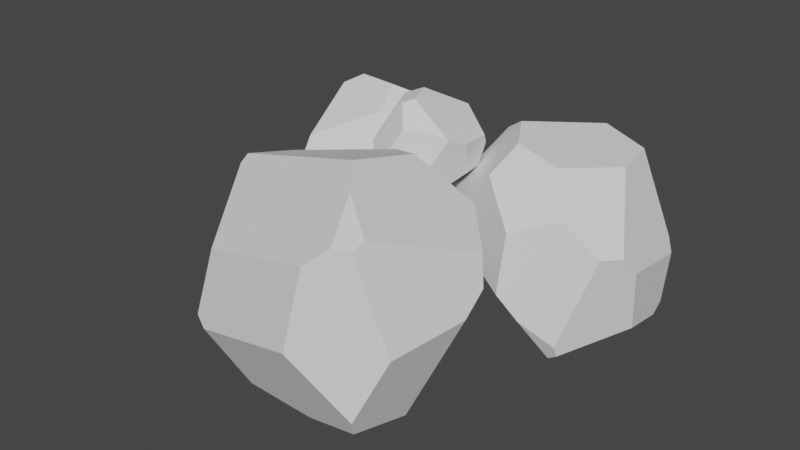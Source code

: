 # Source: coal.blend  (saved by Blender 3.3.6; exported with 4.5.12 LTS)
import bpy
from mathutils import Matrix  # noqa: F401  (used for matrix-valued properties, if any)

bpy.ops.wm.read_factory_settings(use_empty=True)
scene = bpy.context.scene
scene.name = 'Scene'

# ---- collections
col_collection = bpy.data.collections.new('Collection'); scene.collection.children.link(col_collection)

# ---- world
world_world = bpy.data.worlds.new('World'); scene.world = world_world
world_world.use_nodes = True; world_world.node_tree.nodes.clear()
_N = world_world.node_tree.nodes; _L = world_world.node_tree.links
n0 = _N.new('ShaderNodeOutputWorld'); n0.name = 'World Output'; n0.location = (300, 300)
n1 = _N.new('ShaderNodeBackground'); n1.name = 'Background'; n1.location = (10, 300)
n1.inputs[0].default_value = (0.05088, 0.05088, 0.05088, 1.0)
_L.new(n1.outputs[0], n0.inputs[0])
n0.is_active_output = True
world_world.color = (0.05088, 0.05088, 0.05088)
world_world.use_sun_shadow = False
world_world.sun_shadow_jitter_overblur = 0.0

# ---- meshes
me_cube_023 = bpy.data.meshes.new('Cube.023')
me_cube_023.from_pydata([(-0.003063, 0.04951, 0.1057), (-0.04205, 0.02955, 0.133), (0.06472, 0.03594, 0.1778), (-0.01336, 0.001929, 0.1213), (-0.01749, -0.001372, 0.1245), (-0.01299, 0.05574, 0.1104), (-0.02371, 0.05325, 0.1173), (-0.04294, 0.06991, 0.1553), (0.005257, 0.09179, 0.1372), (-0.03793, 0.07591, 0.158), (-0.002075, 0.1052, 0.1602), (0.02099, 0.05478, 0.1095), (0.03708, 0.03473, 0.121), (0.05405, 0.07274, 0.1398), (0.05698, 0.05212, 0.14), (0.03467, 0.07335, 0.1233), (-0.05439, 0.03907, 0.1568), (-0.05489, 0.04631, 0.1613), (-0.04124, 0.05088, 0.1841), (-0.03578, 0.0116, 0.1635), (0.05746, 0.01843, 0.1857), (-0.01819, -0.005624, 0.1414), (-0.0159, -0.005096, 0.1296), (0.007297, 0.00203, 0.1263), (0.02308, 0.006938, 0.1283), (0.05372, 0.01731, 0.1881), (0.01057, 0.003986, 0.1894), (-0.004956, 0.05581, 0.2156), (0.006689, 0.02659, 0.2144), (-0.00319, 0.01886, 0.2098), (-0.009034, 0.02054, 0.2082), (-0.02232, 0.0469, 0.2083), (0.01706, 0.1057, 0.1792), (0.05605, 0.08224, 0.1628), (0.05843, 0.07626, 0.1735), (0.02057, 0.09815, 0.1918), (0.1757, -0.08671, 0.1461), (0.1714, -0.2056, 0.09231), (-0.07513, -0.06556, 0.1668), (0.1423, -0.2025, 0.193), (0.1409, -0.2174, 0.1891), (0.1832, -0.09443, 0.1161), (0.1843, -0.1211, 0.09695), (0.1423, -0.1511, -0.006593), (0.115, -0.022, 0.04437), (0.1317, -0.1345, -0.01351), (0.08435, -0.02747, -0.01814), (0.1342, -0.04309, 0.1645), (0.07979, -0.06437, 0.2053), (0.03041, 0.01619, 0.139), (0.01822, -0.01725, 0.1778), (0.09274, 0.0008394, 0.1334), (0.1452, -0.2264, 0.02863), (0.1394, -0.2176, 0.009761), (0.07492, -0.2067, -0.009201), (0.09417, -0.2535, 0.09177), (-0.08645, -0.1152, 0.1767), (0.1064, -0.24, 0.1734), (0.127, -0.2259, 0.191), (0.1016, -0.1745, 0.2142), (0.07605, -0.1427, 0.2245), (-0.08626, -0.125, 0.1704), (-0.02951, -0.217, 0.1335), (-0.0405, -0.1672, -0.009601), (-0.06604, -0.2018, 0.0573), (-0.04486, -0.2275, 0.06318), (-0.03223, -0.2321, 0.05462), (-0.003197, -0.2043, -0.008271), (0.01795, -0.01229, -0.018), (-0.01548, 0.01802, 0.09569), (-0.04262, 0.002104, 0.09527), (-0.01534, -0.03099, -0.01663), (0.2267, 0.0306, 0.1056), (0.2418, 0.08062, 0.01424), (0.02656, 0.06818, 0.1112), (0.1974, 0.008859, 0.007939), (0.1981, 0.01318, -0.003804), (0.2394, 0.05268, 0.102), (0.2459, 0.06891, 0.08211), (0.2373, 0.1601, 0.06429), (0.1977, 0.1186, 0.1629), (0.2296, 0.1667, 0.07771), (0.1877, 0.174, 0.162), (0.188, 0.02273, 0.1376), (0.1383, 0.004411, 0.1153), (0.1096, 0.06149, 0.183), (0.09376, 0.03623, 0.1528), (0.16, 0.05316, 0.1736), (0.2364, 0.1369, 0.001304), (0.2354, 0.1522, 0.009594), (0.1889, 0.1803, 0.01729), (0.1848, 0.1009, -0.02719), (0.01854, 0.06611, 0.07025), (0.176, 0.03424, -0.02208), (0.1874, 0.01529, -0.0113), (0.1597, -0.0003474, 0.0272), (0.1358, -0.004705, 0.05087), (0.02061, 0.07156, 0.06286), (0.07787, 0.09345, -0.005874), (0.09719, 0.2035, 0.04448), (0.06504, 0.1595, 0.01061), (0.08168, 0.1519, -0.009581), (0.09357, 0.156, -0.01212), (0.128, 0.1966, 0.01603), (0.1353, 0.1875, 0.1716), (0.08323, 0.1049, 0.186), (0.06321, 0.1122, 0.1722), (0.1103, 0.1949, 0.1552), (0.01476, 0.1414, 0.09919), (-0.01126, 0.1531, 0.001685), (-0.1345, 0.02033, 0.1404), (0.01611, 0.07853, 0.02066), (0.01358, 0.07791, 0.008853), (0.005935, 0.162, 0.08847), (-0.001801, 0.1699, 0.0654), (-0.07511, 0.21, 0.03188), (-0.07045, 0.1878, 0.1396), (-0.08512, 0.2123, 0.04448), (-0.1182, 0.2117, 0.1294), (-0.003541, 0.1188, 0.1386), (-0.01916, 0.06587, 0.1329), (-0.08128, 0.09801, 0.1893), (-0.07102, 0.06315, 0.1704), (-0.04431, 0.1267, 0.1713), (-0.05652, 0.1772, -0.02076), (-0.06882, 0.1877, -0.01617), (-0.1183, 0.1724, -0.004787), (-0.0598, 0.1111, -0.02803), (-0.1367, 0.001, 0.105), (-0.01512, 0.06841, -0.007443), (0.005742, 0.06914, 0.003887), (-0.0002392, 0.05199, 0.0485), (-0.01204, 0.03946, 0.07634), (-0.1393, 0.003358, 0.09663), (-0.1193, 0.03624, 0.01653), (-0.1918, 0.1277, 0.0354), (-0.1772, 0.06941, 0.02063), (-0.1609, 0.07099, 6.714e-05), (-0.1567, 0.08114, -0.005735), (-0.1672, 0.1374, 0.004017), (-0.1602, 0.1845, 0.1468), (-0.13, 0.1046, 0.1887), (-0.1471, 0.09009, 0.1789), (-0.1804, 0.1657, 0.1358)], [], [(7, 9, 10, 8, 5, 6), (35, 34, 33, 32), (18, 9, 7, 17), (17, 7, 6, 1, 16), (15, 11, 0, 5, 8), (0, 3, 4, 1, 6, 5), (20, 24, 12, 14, 2), (23, 3, 0, 11, 12, 24), (15, 13, 14, 12, 11), (29, 28, 27, 31, 30), (4, 3, 23, 22), (30, 19, 21, 26, 29), (4, 22, 21, 19, 16, 1), (23, 24, 20, 25, 26, 21, 22), (19, 30, 31, 18, 17, 16), (26, 25, 28, 29), (20, 2, 34, 35, 27, 28, 25), (13, 33, 34, 2, 14), (13, 15, 8, 10, 32, 33), (18, 31, 27, 35, 32, 10, 9), (43, 45, 46, 44, 41, 42), (71, 70, 69, 68), (54, 45, 43, 53), (53, 43, 42, 37, 52), (51, 47, 36, 41, 44), (36, 39, 40, 37, 42, 41), (56, 60, 48, 50, 38), (59, 39, 36, 47, 48, 60), (51, 49, 50, 48, 47), (65, 64, 63, 67, 66), (40, 39, 59, 58), (66, 55, 57, 62, 65), (40, 58, 57, 55, 52, 37), (59, 60, 56, 61, 62, 57, 58), (55, 66, 67, 54, 53, 52), (62, 61, 64, 65), (56, 38, 70, 71, 63, 64, 61), (49, 69, 70, 38, 50), (49, 51, 44, 46, 68, 69), (54, 67, 63, 71, 68, 46, 45), (79, 81, 82, 80, 77, 78), (107, 106, 105, 104), (90, 81, 79, 89), (89, 79, 78, 73, 88), (87, 83, 72, 77, 80), (72, 75, 76, 73, 78, 77), (92, 96, 84, 86, 74), (95, 75, 72, 83, 84, 96), (87, 85, 86, 84, 83), (101, 100, 99, 103, 102), (76, 75, 95, 94), (102, 91, 93, 98, 101), (76, 94, 93, 91, 88, 73), (95, 96, 92, 97, 98, 93, 94), (91, 102, 103, 90, 89, 88), (98, 97, 100, 101), (92, 74, 106, 107, 99, 100, 97), (85, 105, 106, 74, 86), (85, 87, 80, 82, 104, 105), (90, 103, 99, 107, 104, 82, 81), (115, 117, 118, 116, 113, 114), (143, 142, 141, 140), (126, 117, 115, 125), (125, 115, 114, 109, 124), (123, 119, 108, 113, 116), (108, 111, 112, 109, 114, 113), (128, 132, 120, 122, 110), (131, 111, 108, 119, 120, 132), (123, 121, 122, 120, 119), (137, 136, 135, 139, 138), (112, 111, 131, 130), (138, 127, 129, 134, 137), (112, 130, 129, 127, 124, 109), (131, 132, 128, 133, 134, 129, 130), (127, 138, 139, 126, 125, 124), (134, 133, 136, 137), (128, 110, 142, 143, 135, 136, 133), (121, 141, 142, 110, 122), (121, 123, 116, 118, 140, 141), (126, 139, 135, 143, 140, 118, 117)])
_uv = me_cube_023.uv_layers.new(name='UVMap')
_uv.uv.foreach_set('vector', [0.5572, 0.8647, 0.5416, 0.8488, 0.4743, 0.7153, 0.5228, 0.659, 0.6606, 0.5862, 0.7204, 0.6492, 0.348, 0.6897, 0.3526, 0.5624, 0.3997, 0.5647, 0.4049, 0.6946, 0.498, 0.9363, 0.5416, 0.8488, 0.5572, 0.8647, 0.5705, 0.9363, 0.5713, 0.4801, 0.562, 0.5902, 0.6832, 0.6416, 0.6289, 0.6354, 0.5841, 0.4919, 0.5228, 0.5585, 0.5954, 0.5218, 0.6508, 0.5424, 0.6606, 0.5862, 0.5228, 0.659, 0.6974, 0.589, 0.8325, 0.5634, 0.8472, 0.5709, 0.8084, 0.6723, 0.7204, 0.6492, 0.6974, 0.6229, 0.375, 0.3316, 0.5574, 0.3316, 0.5421, 0.4161, 0.464, 0.4553, 0.375, 0.3867, 0.5924, 0.306, 0.6423, 0.2891, 0.6974, 0.589, 0.6211, 0.5475, 0.5421, 0.4161, 0.5574, 0.3316, 0.5228, 0.5585, 0.4591, 0.5333, 0.464, 0.4553, 0.5421, 0.4161, 0.5954, 0.5218, 0.4024, 0.0971, 0.1474, 0.6469, 0.2022, 0.7113, 0.2841, 0.796, 0.4134, 0.08418, 0.6341, 0.2853, 0.6423, 0.2891, 0.5924, 0.306, 0.6181, 0.2417, 0.4134, 0.08418, 0.5553, 0.08418, 0.5894, 0.1663, 0.4369, 0.1663, 0.4024, 0.0971, 0.6341, 0.2853, 0.6181, 0.2417, 0.5894, 0.1663, 0.5553, 0.08418, 0.5841, 0.4919, 0.6289, 0.6354, 0.5924, 0.306, 0.5574, 0.3316, 0.2066, 0.5, 0.3643, 0.3425, 0.4369, 0.1663, 0.5894, 0.1663, 0.6181, 0.2417, 0.5553, 0.08418, 0.2359, 0.5571, 0.2841, 0.796, 0.498, 0.9363, 0.5713, 0.4801, 0.5841, 0.4919, 0.3363, 0.4342, 0.3643, 0.3425, 0.1985, 0.5958, 0.2187, 0.5866, 0.2066, 0.5, 0.2617, 0.5, 0.3526, 0.5624, 0.348, 0.6897, 0.2022, 0.7113, 0.1474, 0.6469, 0.1979, 0.5089, 0.4591, 0.5333, 0.3997, 0.5647, 0.3526, 0.5624, 0.2617, 0.5, 0.4193, 0.5, 0.4591, 0.5333, 0.5228, 0.5585, 0.5228, 0.659, 0.4743, 0.7153, 0.4049, 0.6946, 0.3997, 0.5647, 0.498, 0.9363, 0.2841, 0.796, 0.2022, 0.7113, 0.348, 0.6897, 0.4049, 0.6946, 0.4743, 0.7153, 0.5416, 0.8488, 0.5572, 0.8647, 0.5416, 0.8488, 0.4743, 0.7153, 0.5228, 0.659, 0.6606, 0.5862, 0.7204, 0.6492, 0.348, 0.6897, 0.3526, 0.5624, 0.3997, 0.5647, 0.4049, 0.6946, 0.498, 0.9363, 0.5416, 0.8488, 0.5572, 0.8647, 0.5705, 0.9363, 0.5713, 0.4801, 0.562, 0.5902, 0.6832, 0.6416, 0.6289, 0.6354, 0.5841, 0.4919, 0.5228, 0.5585, 0.5954, 0.5218, 0.6508, 0.5424, 0.6606, 0.5862, 0.5228, 0.659, 0.6974, 0.589, 0.8325, 0.5634, 0.8472, 0.5709, 0.8084, 0.6723, 0.7204, 0.6492, 0.6974, 0.6229, 0.375, 0.3316, 0.5574, 0.3316, 0.5421, 0.4161, 0.464, 0.4553, 0.375, 0.3867, 0.5924, 0.306, 0.6423, 0.2891, 0.6974, 0.589, 0.6211, 0.5475, 0.5421, 0.4161, 0.5574, 0.3316, 0.5228, 0.5585, 0.4591, 0.5333, 0.464, 0.4553, 0.5421, 0.4161, 0.5954, 0.5218, 0.4024, 0.0971, 0.1474, 0.6469, 0.2022, 0.7113, 0.2841, 0.796, 0.4134, 0.08418, 0.6341, 0.2853, 0.6423, 0.2891, 0.5924, 0.306, 0.6181, 0.2417, 0.4134, 0.08418, 0.5553, 0.08418, 0.5894, 0.1663, 0.4369, 0.1663, 0.4024, 0.0971, 0.6341, 0.2853, 0.6181, 0.2417, 0.5894, 0.1663, 0.5553, 0.08418, 0.5841, 0.4919, 0.6289, 0.6354, 0.5924, 0.306, 0.5574, 0.3316, 0.2066, 0.5, 0.3643, 0.3425, 0.4369, 0.1663, 0.5894, 0.1663, 0.6181, 0.2417, 0.5553, 0.08418, 0.2359, 0.5571, 0.2841, 0.796, 0.498, 0.9363, 0.5713, 0.4801, 0.5841, 0.4919, 0.3363, 0.4342, 0.3643, 0.3425, 0.1985, 0.5958, 0.2187, 0.5866, 0.2066, 0.5, 0.2617, 0.5, 0.3526, 0.5624, 0.348, 0.6897, 0.2022, 0.7113, 0.1474, 0.6469, 0.1979, 0.5089, 0.4591, 0.5333, 0.3997, 0.5647, 0.3526, 0.5624, 0.2617, 0.5, 0.4193, 0.5, 0.4591, 0.5333, 0.5228, 0.5585, 0.5228, 0.659, 0.4743, 0.7153, 0.4049, 0.6946, 0.3997, 0.5647, 0.498, 0.9363, 0.2841, 0.796, 0.2022, 0.7113, 0.348, 0.6897, 0.4049, 0.6946, 0.4743, 0.7153, 0.5416, 0.8488, 0.5572, 0.8647, 0.5416, 0.8488, 0.4743, 0.7153, 0.5228, 0.659, 0.6606, 0.5862, 0.7204, 0.6492, 0.348, 0.6897, 0.3526, 0.5624, 0.3997, 0.5647, 0.4049, 0.6946, 0.498, 0.9363, 0.5416, 0.8488, 0.5572, 0.8647, 0.5705, 0.9363, 0.5713, 0.4801, 0.562, 0.5902, 0.6832, 0.6416, 0.6289, 0.6354, 0.5841, 0.4919, 0.5228, 0.5585, 0.5954, 0.5218, 0.6508, 0.5424, 0.6606, 0.5862, 0.5228, 0.659, 0.6974, 0.589, 0.8325, 0.5634, 0.8472, 0.5709, 0.8084, 0.6723, 0.7204, 0.6492, 0.6974, 0.6229, 0.375, 0.3316, 0.5574, 0.3316, 0.5421, 0.4161, 0.464, 0.4553, 0.375, 0.3867, 0.5924, 0.306, 0.6423, 0.2891, 0.6974, 0.589, 0.6211, 0.5475, 0.5421, 0.4161, 0.5574, 0.3316, 0.5228, 0.5585, 0.4591, 0.5333, 0.464, 0.4553, 0.5421, 0.4161, 0.5954, 0.5218, 0.4024, 0.0971, 0.1474, 0.6469, 0.2022, 0.7113, 0.2841, 0.796, 0.4134, 0.08418, 0.6341, 0.2853, 0.6423, 0.2891, 0.5924, 0.306, 0.6181, 0.2417, 0.4134, 0.08418, 0.5553, 0.08418, 0.5894, 0.1663, 0.4369, 0.1663, 0.4024, 0.0971, 0.6341, 0.2853, 0.6181, 0.2417, 0.5894, 0.1663, 0.5553, 0.08418, 0.5841, 0.4919, 0.6289, 0.6354, 0.5924, 0.306, 0.5574, 0.3316, 0.2066, 0.5, 0.3643, 0.3425, 0.4369, 0.1663, 0.5894, 0.1663, 0.6181, 0.2417, 0.5553, 0.08418, 0.2359, 0.5571, 0.2841, 0.796, 0.498, 0.9363, 0.5713, 0.4801, 0.5841, 0.4919, 0.3363, 0.4342, 0.3643, 0.3425, 0.1985, 0.5958, 0.2187, 0.5866, 0.2066, 0.5, 0.2617, 0.5, 0.3526, 0.5624, 0.348, 0.6897, 0.2022, 0.7113, 0.1474, 0.6469, 0.1979, 0.5089, 0.4591, 0.5333, 0.3997, 0.5647, 0.3526, 0.5624, 0.2617, 0.5, 0.4193, 0.5, 0.4591, 0.5333, 0.5228, 0.5585, 0.5228, 0.659, 0.4743, 0.7153, 0.4049, 0.6946, 0.3997, 0.5647, 0.498, 0.9363, 0.2841, 0.796, 0.2022, 0.7113, 0.348, 0.6897, 0.4049, 0.6946, 0.4743, 0.7153, 0.5416, 0.8488, 0.5572, 0.8647, 0.5416, 0.8488, 0.4743, 0.7153, 0.5228, 0.659, 0.6606, 0.5862, 0.7204, 0.6492, 0.348, 0.6897, 0.3526, 0.5624, 0.3997, 0.5647, 0.4049, 0.6946, 0.498, 0.9363, 0.5416, 0.8488, 0.5572, 0.8647, 0.5705, 0.9363, 0.5713, 0.4801, 0.562, 0.5902, 0.6832, 0.6416, 0.6289, 0.6354, 0.5841, 0.4919, 0.5228, 0.5585, 0.5954, 0.5218, 0.6508, 0.5424, 0.6606, 0.5862, 0.5228, 0.659, 0.6974, 0.589, 0.8325, 0.5634, 0.8472, 0.5709, 0.8084, 0.6723, 0.7204, 0.6492, 0.6974, 0.6229, 0.375, 0.3316, 0.5574, 0.3316, 0.5421, 0.4161, 0.464, 0.4553, 0.375, 0.3867, 0.5924, 0.306, 0.6423, 0.2891, 0.6974, 0.589, 0.6211, 0.5475, 0.5421, 0.4161, 0.5574, 0.3316, 0.5228, 0.5585, 0.4591, 0.5333, 0.464, 0.4553, 0.5421, 0.4161, 0.5954, 0.5218, 0.4024, 0.0971, 0.1474, 0.6469, 0.2022, 0.7113, 0.2841, 0.796, 0.4134, 0.08418, 0.6341, 0.2853, 0.6423, 0.2891, 0.5924, 0.306, 0.6181, 0.2417, 0.4134, 0.08418, 0.5553, 0.08418, 0.5894, 0.1663, 0.4369, 0.1663, 0.4024, 0.0971, 0.6341, 0.2853, 0.6181, 0.2417, 0.5894, 0.1663, 0.5553, 0.08418, 0.5841, 0.4919, 0.6289, 0.6354, 0.5924, 0.306, 0.5574, 0.3316, 0.2066, 0.5, 0.3643, 0.3425, 0.4369, 0.1663, 0.5894, 0.1663, 0.6181, 0.2417, 0.5553, 0.08418, 0.2359, 0.5571, 0.2841, 0.796, 0.498, 0.9363, 0.5713, 0.4801, 0.5841, 0.4919, 0.3363, 0.4342, 0.3643, 0.3425, 0.1985, 0.5958, 0.2187, 0.5866, 0.2066, 0.5, 0.2617, 0.5, 0.3526, 0.5624, 0.348, 0.6897, 0.2022, 0.7113, 0.1474, 0.6469, 0.1979, 0.5089, 0.4591, 0.5333, 0.3997, 0.5647, 0.3526, 0.5624, 0.2617, 0.5, 0.4193, 0.5, 0.4591, 0.5333, 0.5228, 0.5585, 0.5228, 0.659, 0.4743, 0.7153, 0.4049, 0.6946, 0.3997, 0.5647, 0.498, 0.9363, 0.2841, 0.796, 0.2022, 0.7113, 0.348, 0.6897, 0.4049, 0.6946, 0.4743, 0.7153, 0.5416, 0.8488])
me_cube_023.update()

# ---- objects
ob_cube_004 = bpy.data.objects.new('Cube.004', me_cube_023)

# ---- transforms, parenting, visibility, modifiers, constraints
ob_cube_004.location = (0.0, 0.0, 0.0)

# ---- collection membership
col_collection.objects.link(ob_cube_004)

# ---- scene / render settings (as saved in the file)
scene.frame_start = 1; scene.frame_end = 250; scene.frame_set(59)
scene.render.engine = 'BLENDER_EEVEE_NEXT'
scene.cycles.sampling_pattern = 'TABULATED_SOBOL'
scene.cycles.use_light_tree = False
scene.view_settings.view_transform = 'Filmic'
bpy.context.view_layer.update()

# ---- added for rendering (the .blend has no active camera and no usable light): camera, sun
cam_auto = bpy.data.cameras.new('AutoCamera')
cam_auto.lens = 50.0
cam_auto.sensor_width = 36.0
cam_auto.clip_end = 1000.0
ob_auto_camera = bpy.data.objects.new('AutoCamera', cam_auto)
scene.collection.objects.link(ob_auto_camera)
ob_auto_camera.location = (0.662944, -0.783671, 0.60694)
ob_auto_camera.rotation_euler = (1.09748, -7.21219e-08, 0.694738)
scene.camera = ob_auto_camera
light_auto_sun = bpy.data.lights.new('AutoSun', 'SUN')
light_auto_sun.energy = 3.0
light_auto_sun.angle = 0.0523599
ob_auto_sun = bpy.data.objects.new('AutoSun', light_auto_sun)
scene.collection.objects.link(ob_auto_sun)
ob_auto_sun.rotation_euler = (0.872665, 0.174533, 0.523599)
bpy.context.view_layer.update()
